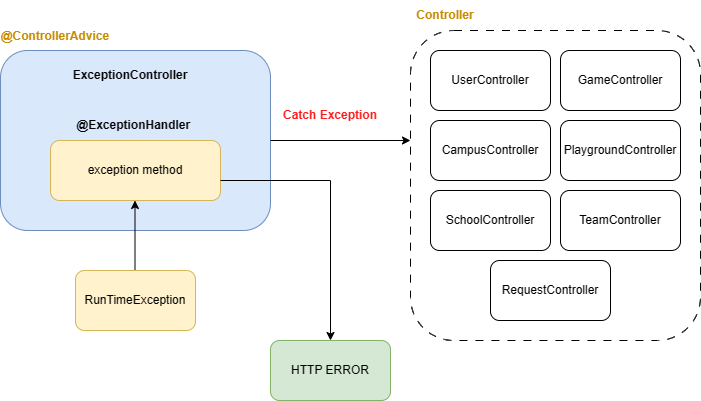

The diagram above was exported from draw.io. Its source (the exported page's mxGraphModel, read from the mxfile embedded in the PNG):
<mxGraphModel dx="1042" dy="569" grid="1" gridSize="10" guides="1" tooltips="1" connect="1" arrows="1" fold="1" page="1" pageScale="1" pageWidth="827" pageHeight="1169" math="0" shadow="0">
  <root>
    <mxCell id="WIyWlLk6GJQsqaUBKTNV-0" />
    <mxCell id="WIyWlLk6GJQsqaUBKTNV-1" parent="WIyWlLk6GJQsqaUBKTNV-0" />
    <mxCell id="gkiBBrFed5-mqOYGWBSt-0" value="" style="rounded=1;whiteSpace=wrap;html=1;fillColor=#dae8fc;strokeColor=#6c8ebf;" vertex="1" parent="WIyWlLk6GJQsqaUBKTNV-1">
      <mxGeometry x="90" y="200" width="270" height="180" as="geometry" />
    </mxCell>
    <mxCell id="gkiBBrFed5-mqOYGWBSt-1" value="&lt;b&gt;ExceptionController&lt;/b&gt;" style="text;html=1;align=center;verticalAlign=middle;whiteSpace=wrap;rounded=0;" vertex="1" parent="WIyWlLk6GJQsqaUBKTNV-1">
      <mxGeometry x="160" y="210" width="120" height="30" as="geometry" />
    </mxCell>
    <mxCell id="gkiBBrFed5-mqOYGWBSt-2" value="&lt;p style=&quot;line-height: 100%;&quot;&gt;&lt;b&gt;&lt;font color=&quot;#c78b00&quot;&gt;@ControllerAdvice&lt;/font&gt;&lt;/b&gt;&lt;/p&gt;" style="text;html=1;align=center;verticalAlign=middle;whiteSpace=wrap;rounded=0;" vertex="1" parent="WIyWlLk6GJQsqaUBKTNV-1">
      <mxGeometry x="90" y="170" width="110" height="30" as="geometry" />
    </mxCell>
    <mxCell id="gkiBBrFed5-mqOYGWBSt-3" value="exception method" style="rounded=1;whiteSpace=wrap;html=1;fillColor=#fff2cc;strokeColor=#d6b656;" vertex="1" parent="WIyWlLk6GJQsqaUBKTNV-1">
      <mxGeometry x="140" y="290" width="170" height="60" as="geometry" />
    </mxCell>
    <mxCell id="gkiBBrFed5-mqOYGWBSt-4" value="" style="endArrow=classic;html=1;rounded=0;" edge="1" parent="WIyWlLk6GJQsqaUBKTNV-1">
      <mxGeometry width="50" height="50" relative="1" as="geometry">
        <mxPoint x="224.5" y="470" as="sourcePoint" />
        <mxPoint x="224.5" y="350" as="targetPoint" />
      </mxGeometry>
    </mxCell>
    <mxCell id="gkiBBrFed5-mqOYGWBSt-6" value="RunTimeException" style="rounded=1;whiteSpace=wrap;html=1;fillColor=#fff2cc;strokeColor=#d6b656;" vertex="1" parent="WIyWlLk6GJQsqaUBKTNV-1">
      <mxGeometry x="165" y="420" width="120" height="60" as="geometry" />
    </mxCell>
    <mxCell id="gkiBBrFed5-mqOYGWBSt-7" value="&lt;b&gt;@ExceptionHandler&amp;nbsp;&lt;/b&gt;" style="text;html=1;align=center;verticalAlign=middle;whiteSpace=wrap;rounded=0;" vertex="1" parent="WIyWlLk6GJQsqaUBKTNV-1">
      <mxGeometry x="165" y="260" width="120" height="30" as="geometry" />
    </mxCell>
    <mxCell id="gkiBBrFed5-mqOYGWBSt-9" value="" style="endArrow=classic;html=1;rounded=0;" edge="1" parent="WIyWlLk6GJQsqaUBKTNV-1">
      <mxGeometry width="50" height="50" relative="1" as="geometry">
        <mxPoint x="360" y="290" as="sourcePoint" />
        <mxPoint x="500" y="290" as="targetPoint" />
      </mxGeometry>
    </mxCell>
    <mxCell id="gkiBBrFed5-mqOYGWBSt-10" value="&lt;b&gt;&lt;font color=&quot;#ff1919&quot;&gt;Catch Exception&lt;/font&gt;&lt;/b&gt;" style="text;html=1;align=center;verticalAlign=middle;whiteSpace=wrap;rounded=0;" vertex="1" parent="WIyWlLk6GJQsqaUBKTNV-1">
      <mxGeometry x="370" y="250" width="100" height="30" as="geometry" />
    </mxCell>
    <mxCell id="gkiBBrFed5-mqOYGWBSt-12" value="" style="rounded=1;whiteSpace=wrap;html=1;dashed=1;dashPattern=8 8;" vertex="1" parent="WIyWlLk6GJQsqaUBKTNV-1">
      <mxGeometry x="500" y="180" width="290" height="310" as="geometry" />
    </mxCell>
    <mxCell id="gkiBBrFed5-mqOYGWBSt-13" value="&lt;b&gt;&lt;font color=&quot;#c78b00&quot;&gt;Controller&lt;/font&gt;&lt;/b&gt;" style="text;html=1;align=center;verticalAlign=middle;whiteSpace=wrap;rounded=0;" vertex="1" parent="WIyWlLk6GJQsqaUBKTNV-1">
      <mxGeometry x="500" y="150" width="70" height="30" as="geometry" />
    </mxCell>
    <mxCell id="gkiBBrFed5-mqOYGWBSt-14" value="UserController" style="rounded=1;whiteSpace=wrap;html=1;" vertex="1" parent="WIyWlLk6GJQsqaUBKTNV-1">
      <mxGeometry x="520" y="200" width="120" height="60" as="geometry" />
    </mxCell>
    <mxCell id="gkiBBrFed5-mqOYGWBSt-15" value="CampusController" style="rounded=1;whiteSpace=wrap;html=1;" vertex="1" parent="WIyWlLk6GJQsqaUBKTNV-1">
      <mxGeometry x="520" y="270" width="120" height="60" as="geometry" />
    </mxCell>
    <mxCell id="gkiBBrFed5-mqOYGWBSt-16" value="SchoolController" style="rounded=1;whiteSpace=wrap;html=1;" vertex="1" parent="WIyWlLk6GJQsqaUBKTNV-1">
      <mxGeometry x="520" y="340" width="120" height="60" as="geometry" />
    </mxCell>
    <mxCell id="gkiBBrFed5-mqOYGWBSt-17" value="GameController" style="rounded=1;whiteSpace=wrap;html=1;" vertex="1" parent="WIyWlLk6GJQsqaUBKTNV-1">
      <mxGeometry x="650" y="200" width="120" height="60" as="geometry" />
    </mxCell>
    <mxCell id="gkiBBrFed5-mqOYGWBSt-18" value="PlaygroundController" style="rounded=1;whiteSpace=wrap;html=1;" vertex="1" parent="WIyWlLk6GJQsqaUBKTNV-1">
      <mxGeometry x="650" y="270" width="120" height="60" as="geometry" />
    </mxCell>
    <mxCell id="gkiBBrFed5-mqOYGWBSt-19" value="TeamController" style="rounded=1;whiteSpace=wrap;html=1;" vertex="1" parent="WIyWlLk6GJQsqaUBKTNV-1">
      <mxGeometry x="650" y="340" width="120" height="60" as="geometry" />
    </mxCell>
    <mxCell id="gkiBBrFed5-mqOYGWBSt-20" value="RequestController" style="rounded=1;whiteSpace=wrap;html=1;" vertex="1" parent="WIyWlLk6GJQsqaUBKTNV-1">
      <mxGeometry x="580" y="410" width="120" height="60" as="geometry" />
    </mxCell>
    <mxCell id="gkiBBrFed5-mqOYGWBSt-22" value="" style="endArrow=classic;html=1;rounded=0;" edge="1" parent="WIyWlLk6GJQsqaUBKTNV-1">
      <mxGeometry width="50" height="50" relative="1" as="geometry">
        <mxPoint x="310" y="330" as="sourcePoint" />
        <mxPoint x="420" y="490" as="targetPoint" />
        <Array as="points">
          <mxPoint x="420" y="330" />
        </Array>
      </mxGeometry>
    </mxCell>
    <mxCell id="gkiBBrFed5-mqOYGWBSt-23" value="HTTP ERROR" style="rounded=1;whiteSpace=wrap;html=1;fillColor=#d5e8d4;strokeColor=#82b366;" vertex="1" parent="WIyWlLk6GJQsqaUBKTNV-1">
      <mxGeometry x="360" y="490" width="120" height="60" as="geometry" />
    </mxCell>
  </root>
</mxGraphModel>